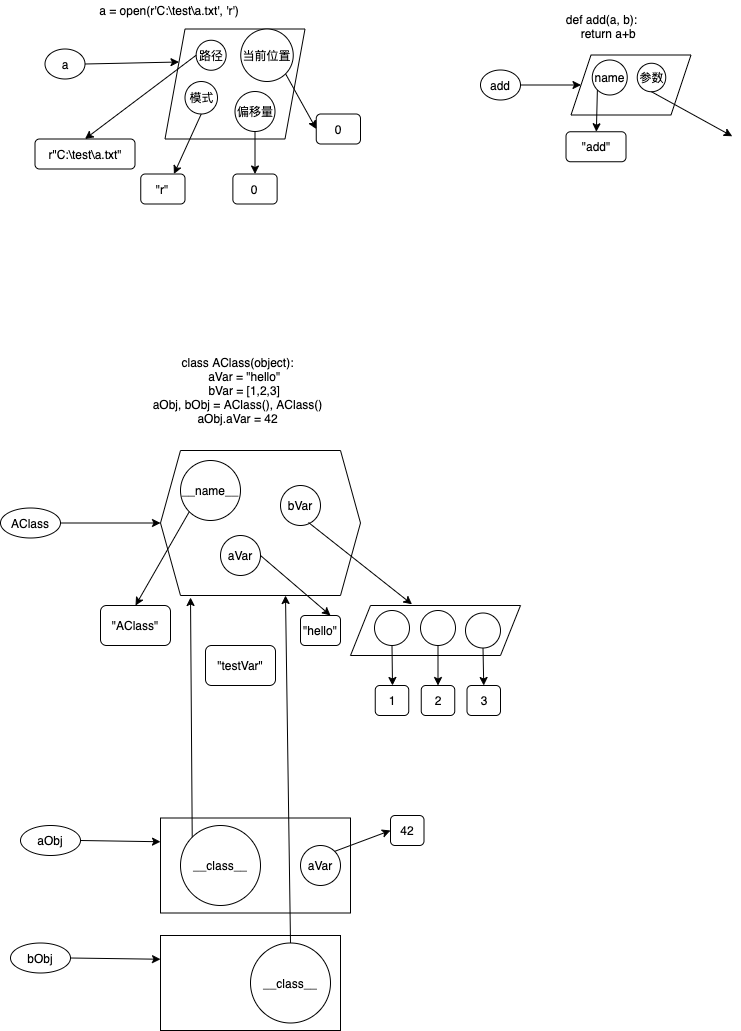

The diagram above was exported from draw.io. Its source (the exported page's mxGraphModel, read from the mxfile embedded in the PNG):
<mxGraphModel dx="900" dy="672" grid="1" gridSize="10" guides="1" tooltips="1" connect="1" arrows="1" fold="1" page="1" pageScale="1" pageWidth="827" pageHeight="1169" math="0" shadow="0">
  <root>
    <mxCell id="0" />
    <mxCell id="1" parent="0" />
    <mxCell id="zp9ioByZd6pz0vCYyc2x-1" value="AClass" style="ellipse;whiteSpace=wrap;html=1;" parent="1" vertex="1">
      <mxGeometry x="40" y="567.5" width="60" height="30" as="geometry" />
    </mxCell>
    <mxCell id="zp9ioByZd6pz0vCYyc2x-2" value="" style="shape=hexagon;perimeter=hexagonPerimeter2;whiteSpace=wrap;html=1;fixedSize=1;" parent="1" vertex="1">
      <mxGeometry x="200" y="510" width="200" height="145" as="geometry" />
    </mxCell>
    <mxCell id="zp9ioByZd6pz0vCYyc2x-3" value="__name__" style="ellipse;whiteSpace=wrap;html=1;aspect=fixed;" parent="1" vertex="1">
      <mxGeometry x="220" y="520" width="60" height="60" as="geometry" />
    </mxCell>
    <mxCell id="zp9ioByZd6pz0vCYyc2x-4" value="aVar" style="ellipse;whiteSpace=wrap;html=1;aspect=fixed;" parent="1" vertex="1">
      <mxGeometry x="260" y="595" width="40" height="40" as="geometry" />
    </mxCell>
    <mxCell id="zp9ioByZd6pz0vCYyc2x-5" value="bVar" style="ellipse;whiteSpace=wrap;html=1;aspect=fixed;" parent="1" vertex="1">
      <mxGeometry x="320" y="545" width="40" height="40" as="geometry" />
    </mxCell>
    <mxCell id="zp9ioByZd6pz0vCYyc2x-6" value="" style="endArrow=classic;html=1;exitX=1;exitY=0.5;exitDx=0;exitDy=0;entryX=0;entryY=0.5;entryDx=0;entryDy=0;" parent="1" source="zp9ioByZd6pz0vCYyc2x-1" target="zp9ioByZd6pz0vCYyc2x-2" edge="1">
      <mxGeometry width="50" height="50" relative="1" as="geometry">
        <mxPoint x="390" y="845" as="sourcePoint" />
        <mxPoint x="440" y="795" as="targetPoint" />
      </mxGeometry>
    </mxCell>
    <mxCell id="zp9ioByZd6pz0vCYyc2x-7" value="&quot;AClass&quot;" style="rounded=1;whiteSpace=wrap;html=1;" parent="1" vertex="1">
      <mxGeometry x="140" y="665" width="70" height="40" as="geometry" />
    </mxCell>
    <mxCell id="zp9ioByZd6pz0vCYyc2x-8" value="" style="endArrow=classic;html=1;exitX=0;exitY=1;exitDx=0;exitDy=0;entryX=0.5;entryY=0;entryDx=0;entryDy=0;" parent="1" source="zp9ioByZd6pz0vCYyc2x-3" target="zp9ioByZd6pz0vCYyc2x-7" edge="1">
      <mxGeometry width="50" height="50" relative="1" as="geometry">
        <mxPoint x="390" y="845" as="sourcePoint" />
        <mxPoint x="170" y="635" as="targetPoint" />
      </mxGeometry>
    </mxCell>
    <mxCell id="zp9ioByZd6pz0vCYyc2x-9" value="&quot;testVar&quot;" style="rounded=1;whiteSpace=wrap;html=1;" parent="1" vertex="1">
      <mxGeometry x="245" y="705" width="70" height="40" as="geometry" />
    </mxCell>
    <mxCell id="zp9ioByZd6pz0vCYyc2x-10" value="" style="endArrow=classic;html=1;exitX=1;exitY=0.5;exitDx=0;exitDy=0;entryX=0.75;entryY=0;entryDx=0;entryDy=0;" parent="1" source="zp9ioByZd6pz0vCYyc2x-4" target="hmAeuaT12LSN3R-aQats-15" edge="1">
      <mxGeometry width="50" height="50" relative="1" as="geometry">
        <mxPoint x="390" y="845" as="sourcePoint" />
        <mxPoint x="280" y="705" as="targetPoint" />
      </mxGeometry>
    </mxCell>
    <mxCell id="zp9ioByZd6pz0vCYyc2x-12" value="" style="endArrow=classic;html=1;exitX=0.7;exitY=0.925;exitDx=0;exitDy=0;exitPerimeter=0;" parent="1" source="zp9ioByZd6pz0vCYyc2x-5" edge="1">
      <mxGeometry width="50" height="50" relative="1" as="geometry">
        <mxPoint x="390" y="845" as="sourcePoint" />
        <mxPoint x="451.53096539162107" y="663.8228597449909" as="targetPoint" />
      </mxGeometry>
    </mxCell>
    <mxCell id="zp9ioByZd6pz0vCYyc2x-13" value="aObj" style="ellipse;whiteSpace=wrap;html=1;" parent="1" vertex="1">
      <mxGeometry x="60" y="885" width="60" height="30" as="geometry" />
    </mxCell>
    <mxCell id="zp9ioByZd6pz0vCYyc2x-14" value="bObj" style="ellipse;whiteSpace=wrap;html=1;" parent="1" vertex="1">
      <mxGeometry x="50" y="1002.5" width="60" height="30" as="geometry" />
    </mxCell>
    <mxCell id="zp9ioByZd6pz0vCYyc2x-15" value="" style="rounded=0;whiteSpace=wrap;html=1;" parent="1" vertex="1">
      <mxGeometry x="200" y="877.5" width="190" height="95" as="geometry" />
    </mxCell>
    <mxCell id="zp9ioByZd6pz0vCYyc2x-16" value="__class__" style="ellipse;whiteSpace=wrap;html=1;aspect=fixed;" parent="1" vertex="1">
      <mxGeometry x="220" y="885" width="80" height="80" as="geometry" />
    </mxCell>
    <mxCell id="zp9ioByZd6pz0vCYyc2x-18" value="" style="endArrow=classic;html=1;exitX=1;exitY=0.5;exitDx=0;exitDy=0;entryX=0;entryY=0.25;entryDx=0;entryDy=0;" parent="1" source="zp9ioByZd6pz0vCYyc2x-13" target="zp9ioByZd6pz0vCYyc2x-15" edge="1">
      <mxGeometry width="50" height="50" relative="1" as="geometry">
        <mxPoint x="390" y="835" as="sourcePoint" />
        <mxPoint x="440" y="785" as="targetPoint" />
      </mxGeometry>
    </mxCell>
    <mxCell id="zp9ioByZd6pz0vCYyc2x-19" value="" style="rounded=0;whiteSpace=wrap;html=1;" parent="1" vertex="1">
      <mxGeometry x="200" y="995" width="180" height="95" as="geometry" />
    </mxCell>
    <mxCell id="zp9ioByZd6pz0vCYyc2x-20" value="__class__" style="ellipse;whiteSpace=wrap;html=1;aspect=fixed;" parent="1" vertex="1">
      <mxGeometry x="290" y="1002.5" width="80" height="80" as="geometry" />
    </mxCell>
    <mxCell id="zp9ioByZd6pz0vCYyc2x-21" value="" style="endArrow=classic;html=1;exitX=1;exitY=0.5;exitDx=0;exitDy=0;entryX=0;entryY=0.25;entryDx=0;entryDy=0;" parent="1" source="zp9ioByZd6pz0vCYyc2x-14" target="zp9ioByZd6pz0vCYyc2x-19" edge="1">
      <mxGeometry width="50" height="50" relative="1" as="geometry">
        <mxPoint x="120" y="1017.5" as="sourcePoint" />
        <mxPoint x="440" y="902.5" as="targetPoint" />
      </mxGeometry>
    </mxCell>
    <mxCell id="zp9ioByZd6pz0vCYyc2x-22" value="" style="endArrow=classic;html=1;exitX=0;exitY=0;exitDx=0;exitDy=0;" parent="1" source="zp9ioByZd6pz0vCYyc2x-16" edge="1">
      <mxGeometry width="50" height="50" relative="1" as="geometry">
        <mxPoint x="260" y="895" as="sourcePoint" />
        <mxPoint x="230" y="657" as="targetPoint" />
      </mxGeometry>
    </mxCell>
    <mxCell id="zp9ioByZd6pz0vCYyc2x-23" value="" style="endArrow=classic;html=1;exitX=0.5;exitY=0;exitDx=0;exitDy=0;entryX=0.625;entryY=1;entryDx=0;entryDy=0;" parent="1" source="zp9ioByZd6pz0vCYyc2x-20" target="zp9ioByZd6pz0vCYyc2x-2" edge="1">
      <mxGeometry width="50" height="50" relative="1" as="geometry">
        <mxPoint x="390" y="845" as="sourcePoint" />
        <mxPoint x="440" y="795" as="targetPoint" />
      </mxGeometry>
    </mxCell>
    <mxCell id="hmAeuaT12LSN3R-aQats-1" value="" style="shape=parallelogram;perimeter=parallelogramPerimeter;whiteSpace=wrap;html=1;fixedSize=1;" parent="1" vertex="1">
      <mxGeometry x="390" y="665" width="170" height="50" as="geometry" />
    </mxCell>
    <mxCell id="hmAeuaT12LSN3R-aQats-2" value="" style="ellipse;whiteSpace=wrap;html=1;aspect=fixed;" parent="1" vertex="1">
      <mxGeometry x="460" y="670" width="35" height="35" as="geometry" />
    </mxCell>
    <mxCell id="hmAeuaT12LSN3R-aQats-3" value="" style="ellipse;whiteSpace=wrap;html=1;aspect=fixed;" parent="1" vertex="1">
      <mxGeometry x="414" y="670" width="35" height="35" as="geometry" />
    </mxCell>
    <mxCell id="hmAeuaT12LSN3R-aQats-4" value="" style="ellipse;whiteSpace=wrap;html=1;aspect=fixed;" parent="1" vertex="1">
      <mxGeometry x="505" y="672.5" width="35" height="35" as="geometry" />
    </mxCell>
    <mxCell id="hmAeuaT12LSN3R-aQats-6" value="" style="endArrow=classic;html=1;exitX=0.5;exitY=1;exitDx=0;exitDy=0;" parent="1" source="hmAeuaT12LSN3R-aQats-3" edge="1">
      <mxGeometry width="50" height="50" relative="1" as="geometry">
        <mxPoint x="390" y="825" as="sourcePoint" />
        <mxPoint x="432" y="745" as="targetPoint" />
      </mxGeometry>
    </mxCell>
    <mxCell id="hmAeuaT12LSN3R-aQats-7" value="1" style="rounded=1;whiteSpace=wrap;html=1;" parent="1" vertex="1">
      <mxGeometry x="414.75" y="745" width="33.5" height="30" as="geometry" />
    </mxCell>
    <mxCell id="hmAeuaT12LSN3R-aQats-8" value="2" style="rounded=1;whiteSpace=wrap;html=1;" parent="1" vertex="1">
      <mxGeometry x="460.75" y="745" width="33.5" height="30" as="geometry" />
    </mxCell>
    <mxCell id="hmAeuaT12LSN3R-aQats-9" value="3" style="rounded=1;whiteSpace=wrap;html=1;" parent="1" vertex="1">
      <mxGeometry x="506.5" y="745" width="33.5" height="30" as="geometry" />
    </mxCell>
    <mxCell id="hmAeuaT12LSN3R-aQats-10" value="" style="endArrow=classic;html=1;exitX=0.5;exitY=1;exitDx=0;exitDy=0;entryX=0.5;entryY=0;entryDx=0;entryDy=0;entryPerimeter=0;" parent="1" source="hmAeuaT12LSN3R-aQats-2" target="hmAeuaT12LSN3R-aQats-8" edge="1">
      <mxGeometry width="50" height="50" relative="1" as="geometry">
        <mxPoint x="441.5" y="715" as="sourcePoint" />
        <mxPoint x="442" y="755" as="targetPoint" />
      </mxGeometry>
    </mxCell>
    <mxCell id="hmAeuaT12LSN3R-aQats-11" value="" style="endArrow=classic;html=1;exitX=0.5;exitY=1;exitDx=0;exitDy=0;entryX=0.5;entryY=0;entryDx=0;entryDy=0;" parent="1" source="hmAeuaT12LSN3R-aQats-4" target="hmAeuaT12LSN3R-aQats-9" edge="1">
      <mxGeometry width="50" height="50" relative="1" as="geometry">
        <mxPoint x="487.5" y="715" as="sourcePoint" />
        <mxPoint x="487.5" y="755" as="targetPoint" />
      </mxGeometry>
    </mxCell>
    <mxCell id="hmAeuaT12LSN3R-aQats-12" value="aVar" style="ellipse;whiteSpace=wrap;html=1;aspect=fixed;" parent="1" vertex="1">
      <mxGeometry x="340" y="905" width="40" height="40" as="geometry" />
    </mxCell>
    <mxCell id="hmAeuaT12LSN3R-aQats-13" value="42" style="rounded=1;whiteSpace=wrap;html=1;" parent="1" vertex="1">
      <mxGeometry x="430" y="875" width="33.5" height="30" as="geometry" />
    </mxCell>
    <mxCell id="hmAeuaT12LSN3R-aQats-14" value="" style="endArrow=classic;html=1;exitX=1;exitY=0;exitDx=0;exitDy=0;entryX=0;entryY=0.5;entryDx=0;entryDy=0;" parent="1" source="hmAeuaT12LSN3R-aQats-12" target="hmAeuaT12LSN3R-aQats-13" edge="1">
      <mxGeometry width="50" height="50" relative="1" as="geometry">
        <mxPoint x="390" y="815" as="sourcePoint" />
        <mxPoint x="440" y="765" as="targetPoint" />
      </mxGeometry>
    </mxCell>
    <mxCell id="hmAeuaT12LSN3R-aQats-15" value="&quot;hello&quot;" style="rounded=1;whiteSpace=wrap;html=1;" parent="1" vertex="1">
      <mxGeometry x="340" y="675" width="40" height="30" as="geometry" />
    </mxCell>
    <mxCell id="DIZL2C_kl2sC56MgdFnX-17" value="a" style="ellipse;whiteSpace=wrap;html=1;" parent="1" vertex="1">
      <mxGeometry x="84.5" y="108.5" width="40" height="30" as="geometry" />
    </mxCell>
    <mxCell id="DIZL2C_kl2sC56MgdFnX-18" value="" style="shape=parallelogram;perimeter=parallelogramPerimeter;whiteSpace=wrap;html=1;fixedSize=1;" parent="1" vertex="1">
      <mxGeometry x="204.5" y="88.5" width="140" height="110" as="geometry" />
    </mxCell>
    <mxCell id="DIZL2C_kl2sC56MgdFnX-19" value="路径" style="ellipse;whiteSpace=wrap;html=1;aspect=fixed;" parent="1" vertex="1">
      <mxGeometry x="235.63" y="99.75" width="30" height="30" as="geometry" />
    </mxCell>
    <mxCell id="DIZL2C_kl2sC56MgdFnX-20" value="当前位置" style="ellipse;whiteSpace=wrap;html=1;aspect=fixed;" parent="1" vertex="1">
      <mxGeometry x="280.25" y="88.5" width="52.5" height="52.5" as="geometry" />
    </mxCell>
    <mxCell id="DIZL2C_kl2sC56MgdFnX-21" value="模式" style="ellipse;whiteSpace=wrap;html=1;aspect=fixed;" parent="1" vertex="1">
      <mxGeometry x="224.5" y="141" width="32.5" height="32.5" as="geometry" />
    </mxCell>
    <mxCell id="DIZL2C_kl2sC56MgdFnX-22" value="偏移量" style="ellipse;whiteSpace=wrap;html=1;aspect=fixed;" parent="1" vertex="1">
      <mxGeometry x="274.5" y="151" width="40" height="40" as="geometry" />
    </mxCell>
    <mxCell id="DIZL2C_kl2sC56MgdFnX-23" value="r&quot;C:\test\a.txt&quot;" style="rounded=1;whiteSpace=wrap;html=1;" parent="1" vertex="1">
      <mxGeometry x="74.5" y="198.5" width="100" height="30" as="geometry" />
    </mxCell>
    <mxCell id="DIZL2C_kl2sC56MgdFnX-24" value="" style="endArrow=classic;html=1;exitX=0;exitY=0.5;exitDx=0;exitDy=0;entryX=0.5;entryY=0;entryDx=0;entryDy=0;" parent="1" source="DIZL2C_kl2sC56MgdFnX-19" target="DIZL2C_kl2sC56MgdFnX-23" edge="1">
      <mxGeometry width="50" height="50" relative="1" as="geometry">
        <mxPoint x="64.5" y="218.5" as="sourcePoint" />
        <mxPoint x="114.5" y="168.5" as="targetPoint" />
      </mxGeometry>
    </mxCell>
    <mxCell id="DIZL2C_kl2sC56MgdFnX-25" value="&quot;r&quot;" style="rounded=1;whiteSpace=wrap;html=1;" parent="1" vertex="1">
      <mxGeometry x="180.25" y="233.5" width="44.25" height="30" as="geometry" />
    </mxCell>
    <mxCell id="DIZL2C_kl2sC56MgdFnX-26" value="" style="endArrow=classic;html=1;exitX=0.5;exitY=1;exitDx=0;exitDy=0;entryX=0.75;entryY=0;entryDx=0;entryDy=0;" parent="1" source="DIZL2C_kl2sC56MgdFnX-21" target="DIZL2C_kl2sC56MgdFnX-25" edge="1">
      <mxGeometry width="50" height="50" relative="1" as="geometry">
        <mxPoint x="64.5" y="208.5" as="sourcePoint" />
        <mxPoint x="114.5" y="158.5" as="targetPoint" />
      </mxGeometry>
    </mxCell>
    <mxCell id="DIZL2C_kl2sC56MgdFnX-27" value="0" style="rounded=1;whiteSpace=wrap;html=1;" parent="1" vertex="1">
      <mxGeometry x="272.38" y="233.5" width="44.25" height="30" as="geometry" />
    </mxCell>
    <mxCell id="DIZL2C_kl2sC56MgdFnX-28" value="" style="endArrow=classic;html=1;exitX=0.5;exitY=1;exitDx=0;exitDy=0;entryX=0.5;entryY=0;entryDx=0;entryDy=0;" parent="1" source="DIZL2C_kl2sC56MgdFnX-22" target="DIZL2C_kl2sC56MgdFnX-27" edge="1">
      <mxGeometry width="50" height="50" relative="1" as="geometry">
        <mxPoint x="64.5" y="198.5" as="sourcePoint" />
        <mxPoint x="114.5" y="148.5" as="targetPoint" />
      </mxGeometry>
    </mxCell>
    <mxCell id="DIZL2C_kl2sC56MgdFnX-29" value="0" style="rounded=1;whiteSpace=wrap;html=1;" parent="1" vertex="1">
      <mxGeometry x="355.75" y="173.5" width="44.25" height="30" as="geometry" />
    </mxCell>
    <mxCell id="DIZL2C_kl2sC56MgdFnX-30" value="" style="endArrow=classic;html=1;exitX=1;exitY=1;exitDx=0;exitDy=0;entryX=0;entryY=0.5;entryDx=0;entryDy=0;" parent="1" source="DIZL2C_kl2sC56MgdFnX-20" target="DIZL2C_kl2sC56MgdFnX-29" edge="1">
      <mxGeometry width="50" height="50" relative="1" as="geometry">
        <mxPoint x="64.5" y="178.5" as="sourcePoint" />
        <mxPoint x="114.5" y="128.5" as="targetPoint" />
      </mxGeometry>
    </mxCell>
    <mxCell id="DIZL2C_kl2sC56MgdFnX-31" value="" style="endArrow=classic;html=1;exitX=1;exitY=0.5;exitDx=0;exitDy=0;entryX=0;entryY=0.25;entryDx=0;entryDy=0;" parent="1" source="DIZL2C_kl2sC56MgdFnX-17" target="DIZL2C_kl2sC56MgdFnX-18" edge="1">
      <mxGeometry width="50" height="50" relative="1" as="geometry">
        <mxPoint x="64.5" y="358.5" as="sourcePoint" />
        <mxPoint x="114.5" y="308.5" as="targetPoint" />
      </mxGeometry>
    </mxCell>
    <mxCell id="DIZL2C_kl2sC56MgdFnX-32" value="a = open(r'C:\test\a.txt', 'r')" style="text;html=1;strokeColor=none;fillColor=none;align=center;verticalAlign=middle;whiteSpace=wrap;rounded=0;" parent="1" vertex="1">
      <mxGeometry x="124.5" y="60" width="167.5" height="20" as="geometry" />
    </mxCell>
    <mxCell id="DIZL2C_kl2sC56MgdFnX-33" value="class AClass(object):&lt;br&gt;&amp;nbsp; &amp;nbsp; aVar = &quot;hello&quot;&lt;br&gt;&amp;nbsp; &amp;nbsp; bVar = [1,2,3]&lt;br&gt;aObj, bObj = AClass(), AClass()&lt;br&gt;aObj.aVar = 42" style="text;html=1;strokeColor=none;fillColor=none;align=center;verticalAlign=middle;whiteSpace=wrap;rounded=0;" parent="1" vertex="1">
      <mxGeometry x="155" y="410" width="245" height="80" as="geometry" />
    </mxCell>
    <mxCell id="DIZL2C_kl2sC56MgdFnX-34" value="add" style="ellipse;whiteSpace=wrap;html=1;" parent="1" vertex="1">
      <mxGeometry x="520" y="129.5" width="40" height="30" as="geometry" />
    </mxCell>
    <mxCell id="DIZL2C_kl2sC56MgdFnX-35" value="" style="shape=parallelogram;perimeter=parallelogramPerimeter;whiteSpace=wrap;html=1;fixedSize=1;" parent="1" vertex="1">
      <mxGeometry x="610.5" y="114.5" width="120" height="60" as="geometry" />
    </mxCell>
    <mxCell id="DIZL2C_kl2sC56MgdFnX-36" value="name" style="ellipse;whiteSpace=wrap;html=1;aspect=fixed;" parent="1" vertex="1">
      <mxGeometry x="631.75" y="119.5" width="35" height="35" as="geometry" />
    </mxCell>
    <mxCell id="DIZL2C_kl2sC56MgdFnX-37" value="参数" style="ellipse;whiteSpace=wrap;html=1;aspect=fixed;" parent="1" vertex="1">
      <mxGeometry x="676.75" y="122.75" width="28.5" height="28.5" as="geometry" />
    </mxCell>
    <mxCell id="DIZL2C_kl2sC56MgdFnX-38" value="" style="endArrow=classic;html=1;exitX=1;exitY=0.5;exitDx=0;exitDy=0;entryX=0;entryY=0.5;entryDx=0;entryDy=0;" parent="1" source="DIZL2C_kl2sC56MgdFnX-34" target="DIZL2C_kl2sC56MgdFnX-35" edge="1">
      <mxGeometry width="50" height="50" relative="1" as="geometry">
        <mxPoint x="381.75" y="255.75" as="sourcePoint" />
        <mxPoint x="431.75" y="205.75" as="targetPoint" />
      </mxGeometry>
    </mxCell>
    <mxCell id="DIZL2C_kl2sC56MgdFnX-39" value="" style="endArrow=classic;html=1;exitX=0;exitY=1;exitDx=0;exitDy=0;" parent="1" source="DIZL2C_kl2sC56MgdFnX-36" target="DIZL2C_kl2sC56MgdFnX-40" edge="1">
      <mxGeometry width="50" height="50" relative="1" as="geometry">
        <mxPoint x="381.75" y="255.75" as="sourcePoint" />
        <mxPoint x="431.75" y="205.75" as="targetPoint" />
      </mxGeometry>
    </mxCell>
    <mxCell id="DIZL2C_kl2sC56MgdFnX-40" value="&quot;add&quot;" style="rounded=1;whiteSpace=wrap;html=1;" parent="1" vertex="1">
      <mxGeometry x="605.51" y="191.25" width="60" height="30" as="geometry" />
    </mxCell>
    <mxCell id="DIZL2C_kl2sC56MgdFnX-41" value="" style="endArrow=classic;html=1;exitX=0.5;exitY=1;exitDx=0;exitDy=0;" parent="1" source="DIZL2C_kl2sC56MgdFnX-37" edge="1">
      <mxGeometry width="50" height="50" relative="1" as="geometry">
        <mxPoint x="381.75" y="245.75" as="sourcePoint" />
        <mxPoint x="771.7499999999999" y="195.75" as="targetPoint" />
      </mxGeometry>
    </mxCell>
    <mxCell id="DIZL2C_kl2sC56MgdFnX-42" value="def add(a, b):&lt;br&gt;&amp;nbsp; &amp;nbsp; return a+b" style="text;html=1;strokeColor=none;fillColor=none;align=center;verticalAlign=middle;whiteSpace=wrap;rounded=0;" parent="1" vertex="1">
      <mxGeometry x="590.66" y="65.75" width="101.09" height="40" as="geometry" />
    </mxCell>
  </root>
</mxGraphModel>